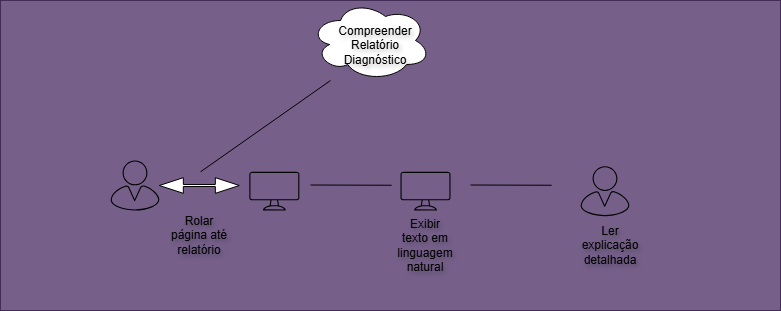

The diagram above was exported from draw.io. Its source (the exported page's mxGraphModel, read from the mxfile embedded in the PNG):
<mxGraphModel dx="1032" dy="814" grid="1" gridSize="10" guides="1" tooltips="1" connect="1" arrows="1" fold="1" page="1" pageScale="1" pageWidth="850" pageHeight="1100" math="0" shadow="0">
  <root>
    <mxCell id="0" />
    <mxCell id="1" parent="0" />
    <mxCell id="b7QtbKBd3OYpHdi9YaTN-1" parent="1" style="rounded=0;whiteSpace=wrap;html=1;fillColor=#76608a;fontColor=#ffffff;strokeColor=#432D57;" value="" vertex="1">
      <mxGeometry height="310" width="780" x="20" y="60" as="geometry" />
    </mxCell>
    <mxCell id="b7QtbKBd3OYpHdi9YaTN-8" edge="1" parent="1" style="rounded=0;orthogonalLoop=1;jettySize=auto;html=1;endArrow=none;endFill=0;">
      <mxGeometry relative="1" as="geometry">
        <mxPoint x="350" y="140" as="sourcePoint" />
        <mxPoint x="220.0045609322698" y="231.3400000000001" as="targetPoint" />
      </mxGeometry>
    </mxCell>
    <mxCell id="b7QtbKBd3OYpHdi9YaTN-2" parent="1" style="ellipse;shape=cloud;whiteSpace=wrap;html=1;strokeColor=default;fillColor=light-dark(#FFFFFF,#FFFFFF);" value="" vertex="1">
      <mxGeometry height="80" width="120" x="330" y="60" as="geometry" />
    </mxCell>
    <mxCell id="b7QtbKBd3OYpHdi9YaTN-5" parent="1" style="sketch=0;verticalLabelPosition=bottom;sketch=0;aspect=fixed;html=1;verticalAlign=top;strokeColor=none;fillColor=#000000;align=center;outlineConnect=0;pointerEvents=1;shape=mxgraph.citrix2.user;" value="" vertex="1">
      <mxGeometry height="50" width="48.84" x="130" y="220" as="geometry" />
    </mxCell>
    <mxCell id="b7QtbKBd3OYpHdi9YaTN-6" parent="1" style="sketch=0;verticalLabelPosition=bottom;sketch=0;aspect=fixed;html=1;verticalAlign=top;strokeColor=none;fillColor=#000000;align=center;outlineConnect=0;pointerEvents=1;shape=mxgraph.citrix2.desktop;" value="" vertex="1">
      <mxGeometry height="38.66" width="50" x="268.84000000000003" y="231.33999999999997" as="geometry" />
    </mxCell>
    <mxCell id="b7QtbKBd3OYpHdi9YaTN-7" parent="1" style="html=1;shadow=0;dashed=0;align=center;verticalAlign=middle;shape=mxgraph.arrows2.twoWayArrow;dy=0.87;dx=24;fillColor=light-dark(#FFFFFF,#FFFFFF);" value="" vertex="1">
      <mxGeometry height="15.67" width="80" x="178.84" y="237.16" as="geometry" />
    </mxCell>
    <mxCell id="b7QtbKBd3OYpHdi9YaTN-10" parent="1" style="sketch=0;verticalLabelPosition=bottom;sketch=0;aspect=fixed;html=1;verticalAlign=top;strokeColor=none;fillColor=#000000;align=center;outlineConnect=0;pointerEvents=1;shape=mxgraph.citrix2.desktop;" value="" vertex="1">
      <mxGeometry height="38.66" width="50" x="420" y="231.34" as="geometry" />
    </mxCell>
    <mxCell id="b7QtbKBd3OYpHdi9YaTN-11" parent="1" style="sketch=0;verticalLabelPosition=bottom;sketch=0;aspect=fixed;html=1;verticalAlign=top;strokeColor=none;fillColor=#000000;align=center;outlineConnect=0;pointerEvents=1;shape=mxgraph.citrix2.user;" value="" vertex="1">
      <mxGeometry height="50" width="48.84" x="600" y="225.67000000000002" as="geometry" />
    </mxCell>
    <mxCell id="b7QtbKBd3OYpHdi9YaTN-13" edge="1" parent="1" style="rounded=0;orthogonalLoop=1;jettySize=auto;html=1;endArrow=none;endFill=0;">
      <mxGeometry relative="1" as="geometry">
        <mxPoint x="411.16" y="244.75" as="sourcePoint" />
        <mxPoint x="330.00000000000017" y="244.49771288620946" as="targetPoint" />
      </mxGeometry>
    </mxCell>
    <mxCell id="b7QtbKBd3OYpHdi9YaTN-15" parent="1" style="text;html=1;whiteSpace=wrap;strokeColor=none;fillColor=none;align=center;verticalAlign=middle;rounded=0;fontColor=light-dark(#000000,#0D0C0C);textShadow=1;" value="Compreender Relatório Diagnóstico" vertex="1">
      <mxGeometry height="30" width="60" x="365" y="90" as="geometry" />
    </mxCell>
    <mxCell id="b7QtbKBd3OYpHdi9YaTN-16" parent="1" style="text;html=1;whiteSpace=wrap;strokeColor=none;fillColor=none;align=center;verticalAlign=middle;rounded=0;fontColor=light-dark(#000000,#0D0C0C);textShadow=1;" value="Rolar página até relatório" vertex="1">
      <mxGeometry height="30" width="60" x="188.83999999999997" y="280" as="geometry" />
    </mxCell>
    <mxCell id="b7QtbKBd3OYpHdi9YaTN-17" parent="1" style="text;html=1;whiteSpace=wrap;strokeColor=none;fillColor=none;align=center;verticalAlign=middle;rounded=0;fontColor=light-dark(#000000,#0D0C0C);textShadow=1;" value="Exibir texto em linguagem natural" vertex="1">
      <mxGeometry height="30" width="60" x="415" y="290" as="geometry" />
    </mxCell>
    <mxCell id="b7QtbKBd3OYpHdi9YaTN-18" parent="1" style="text;html=1;whiteSpace=wrap;strokeColor=none;fillColor=none;align=center;verticalAlign=middle;rounded=0;fontColor=light-dark(#000000,#0D0C0C);textShadow=1;" value="Ler explicação detalhada" vertex="1">
      <mxGeometry height="30" width="60" x="600" y="290" as="geometry" />
    </mxCell>
    <mxCell id="b7QtbKBd3OYpHdi9YaTN-20" edge="1" parent="1" style="rounded=0;orthogonalLoop=1;jettySize=auto;html=1;endArrow=none;endFill=0;">
      <mxGeometry relative="1" as="geometry">
        <mxPoint x="571.1599999999999" y="244.75228711379054" as="sourcePoint" />
        <mxPoint x="490" y="244.5" as="targetPoint" />
      </mxGeometry>
    </mxCell>
  </root>
</mxGraphModel>